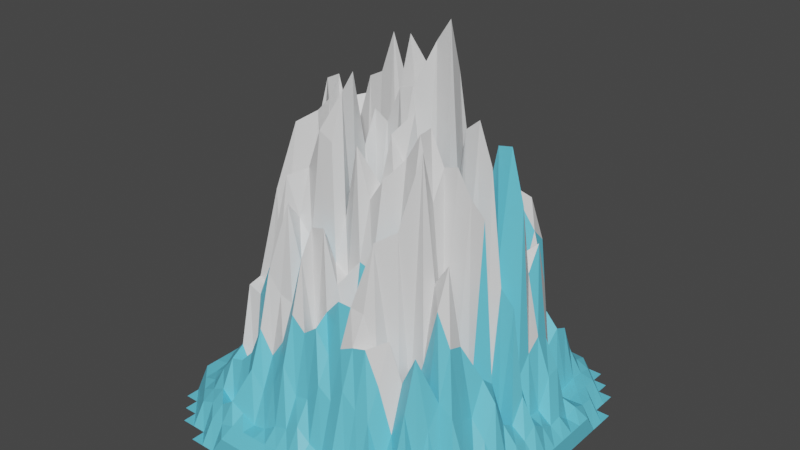 # Source: IceMountain5.blend  (saved by Blender 3.4.6; exported with 4.5.12 LTS)
import bpy
from mathutils import Matrix  # noqa: F401  (used for matrix-valued properties, if any)

bpy.ops.wm.read_factory_settings(use_empty=True)
scene = bpy.context.scene
scene.name = 'Scene'

# ---- collections
col_collection = bpy.data.collections.new('Collection'); scene.collection.children.link(col_collection)

# ---- materials (node trees are filled in below, after node groups)
mat_material_003 = bpy.data.materials.new('Material.003')
mat_material_003.use_transparent_shadow = False
mat_material_004 = bpy.data.materials.new('Material.004')
mat_material_004.use_transparent_shadow = False

# ---- material node trees
mat_material_003.use_nodes = True; mat_material_003.node_tree.nodes.clear()
_N = mat_material_003.node_tree.nodes; _L = mat_material_003.node_tree.links
n0 = _N.new('ShaderNodeBsdfPrincipled'); n0.name = 'Principled BSDF'; n0.location = (10, 300)
n0.distribution = 'GGX'
n0.subsurface_method = 'RANDOM_WALK_SKIN'
n0.inputs[0].default_value = (0.1336, 0.6121, 0.8, 1.0)
n0.inputs[3].default_value = 1.45
n0.inputs[27].default_value = (0.0, 0.0, 0.0, 1.0)
n0.inputs[28].default_value = 1.0
n1 = _N.new('ShaderNodeOutputMaterial'); n1.name = 'Material Output'; n1.location = (300, 300)
_L.new(n0.outputs[0], n1.inputs[0])
n1.is_active_output = True
mat_material_004.use_nodes = True; mat_material_004.node_tree.nodes.clear()
_N = mat_material_004.node_tree.nodes; _L = mat_material_004.node_tree.links
n0 = _N.new('ShaderNodeBsdfPrincipled'); n0.name = 'Principled BSDF'; n0.location = (10, 300)
n0.distribution = 'GGX'
n0.subsurface_method = 'RANDOM_WALK_SKIN'
n0.inputs[3].default_value = 1.45
n0.inputs[27].default_value = (0.0, 0.0, 0.0, 1.0)
n0.inputs[28].default_value = 1.0
n1 = _N.new('ShaderNodeOutputMaterial'); n1.name = 'Material Output'; n1.location = (300, 300)
_L.new(n0.outputs[0], n1.inputs[0])
n1.is_active_output = True

# ---- world
world_world = bpy.data.worlds.new('World'); scene.world = world_world
world_world.use_nodes = True; world_world.node_tree.nodes.clear()
_N = world_world.node_tree.nodes; _L = world_world.node_tree.links
n0 = _N.new('ShaderNodeOutputWorld'); n0.name = 'World Output'; n0.location = (300, 300)
n1 = _N.new('ShaderNodeBackground'); n1.name = 'Background'; n1.location = (10, 300)
n1.inputs[0].default_value = (0.05088, 0.05088, 0.05088, 1.0)
_L.new(n1.outputs[0], n0.inputs[0])
n0.is_active_output = True
world_world.color = (0.05088, 0.05088, 0.05088)
world_world.use_sun_shadow = False
world_world.sun_shadow_jitter_overblur = 0.0

# ---- meshes
me_landscape_002 = bpy.data.meshes.new('Landscape.002')
me_landscape_002.from_pydata([(-7.992, -6.007, -2.145), (-7.992, -5.34, -2.145), (-7.992, -4.673, -1.145), (-7.992, -4.007, -1.145), (-7.992, -3.34, -1.145), (-7.992, -2.673, -1.145), (-7.992, -2.007, -1.145), (-7.992, -1.34, -1.145), (-7.992, -0.6734, -1.145), (-7.992, -0.006689, -1.145), (-7.992, 0.66, -1.145), (-7.992, 1.327, -1.145), (-7.992, 1.993, -1.145), (-7.992, 2.66, -1.145), (-7.992, 3.327, -1.145), (-7.992, 3.993, -1.145), (-7.992, 4.66, -1.145), (-7.992, 5.327, -2.145), (-7.992, 5.993, -2.145), (-7.325, -6.673, -2.145), (-7.325, -6.007, -2.145), (-7.325, -5.34, -1.145), (-7.325, -4.673, -1.145), (-7.325, -4.007, -1.041), (-7.325, -3.34, -0.9667), (-7.325, -2.673, -0.5704), (-7.325, -2.007, -0.5082), (-7.325, -1.34, -0.2456), (-7.325, -0.6734, -0.3762), (-7.325, -0.006689, -0.001712), (-7.325, 0.66, 0.07228), (-7.325, 1.327, -0.07998), (-7.325, 1.993, -0.3793), (-7.325, 2.66, -0.604), (-7.325, 3.327, -1.045), (-7.325, 3.993, -1.059), (-7.325, 4.66, -1.145), (-7.325, 5.327, -1.145), (-7.325, 5.993, -2.145), (-7.325, 6.66, -2.145), (-6.658, -7.34, -2.145), (-6.658, -6.673, -2.145), (-6.658, -6.007, -1.145), (-6.658, -5.34, -0.9808), (-6.658, -4.673, -0.7187), (-6.658, -4.007, -0.5205), (-6.658, -3.34, -0.8043), (-6.658, -2.673, 1.329), (-6.658, -2.007, 0.2483), (-6.658, -1.34, 1.657), (-6.658, -0.6734, 1.334), (-6.658, -0.006689, 1.676), (-6.658, 0.66, 1.476), (-6.658, 1.327, 1.318), (-6.658, 1.993, 0.8383), (-6.658, 2.66, 1.63), (-6.658, 3.327, -1.018), (-6.658, 3.993, -1.057), (-6.658, 4.66, -0.5155), (-6.658, 5.327, -0.9986), (-6.658, 5.993, -1.145), (-6.658, 6.66, -2.145), (-6.658, 7.327, -2.145), (-5.992, -7.34, -2.145), (-5.992, -6.673, -1.141), (-5.992, -6.007, -0.8348), (-5.992, -5.34, -0.07528), (-5.992, -4.673, 0.4619), (-5.992, -4.007, 0.699), (-5.992, -3.34, 0.607), (-5.992, -2.673, 3.628), (-5.992, -2.007, 0.03556), (-5.992, -1.34, 4.057), (-5.992, -0.6734, 0.7645), (-5.992, -0.006689, 3.799), (-5.992, 0.66, 4.198), (-5.992, 1.327, 4.815), (-5.992, 1.993, 2.926), (-5.992, 2.66, 2.198), (-5.992, 3.327, 1.755), (-5.992, 3.993, -0.9358), (-5.992, 4.66, 0.2725), (-5.992, 5.327, -0.9275), (-5.992, 5.993, -1.054), (-5.992, 6.66, -1.138), (-5.992, 7.327, -2.145), (-5.992, 7.993, -2.145), (-5.325, -8.007, -2.145), (-5.325, -7.34, -2.145), (-5.325, -6.673, -0.8934), (-5.325, -6.007, -0.5062), (-5.325, -5.34, 0.7769), (-5.325, -4.673, 1.184), (-5.325, -4.007, 4.013), (-5.325, -3.34, 4.161), (-5.325, -2.673, 3.336), (-5.325, -2.007, -1.939), (-5.325, -1.34, 6.429), (-5.325, -0.6734, 5.25), (-5.325, -0.006689, 8.075), (-5.325, 0.66, 8.024), (-5.325, 1.327, 5.834), (-5.325, 1.993, 8.374), (-5.325, 2.66, 1.917), (-5.325, 3.327, 3.099), (-5.325, 3.993, 0.5154), (-5.325, 4.66, 1.308), (-5.325, 5.327, -0.4539), (-5.325, 5.993, -0.3523), (-5.325, 6.66, -1.036), (-5.325, 7.327, -1.145), (-5.325, 7.993, -2.145), (-4.658, -8.007, -2.145), (-4.658, -7.34, -1.116), (-4.658, -6.673, -0.6791), (-4.658, -6.007, -1.138), (-4.658, -5.34, 0.9705), (-4.658, -4.673, -0.274), (-4.658, -4.007, 3.772), (-4.658, -3.34, 3.733), (-4.658, -2.673, 8.437), (-4.658, -2.007, 0.9458), (-4.658, -1.34, 3.099), (-4.658, -0.6734, 8.643), (-4.658, -0.006689, 8.191), (-4.658, 0.66, 4.475), (-4.658, 1.327, 5.973), (-4.658, 1.993, 11.28), (-4.658, 2.66, 5.48), (-4.658, 3.327, 3.605), (-4.658, 3.993, 5.718), (-4.658, 4.66, 3.63), (-4.658, 5.327, -0.5097), (-4.658, 5.993, 0.1822), (-4.658, 6.66, -0.732), (-4.658, 7.327, -1.123), (-4.658, 7.993, -2.145), (-3.992, -8.007, -2.145), (-3.992, -7.34, -1.046), (-3.992, -6.673, -0.211), (-3.992, -6.007, -0.6291), (-3.992, -5.34, 1.663), (-3.992, -4.673, 2.418), (-3.992, -4.007, 5.334), (-3.992, -3.34, 3.95), (-3.992, -2.673, 7.444), (-3.992, -2.007, 11.49), (-3.992, -1.34, 5.632), (-3.992, -0.6734, 8.147), (-3.992, -0.006689, 12.87), (-3.992, 0.66, 4.678), (-3.992, 1.327, 5.457), (-3.992, 1.993, 10.43), (-3.992, 2.66, 11.46), (-3.992, 3.327, 5.724), (-3.992, 3.993, 3.082), (-3.992, 4.66, 3.748), (-3.992, 5.327, 0.4648), (-3.992, 5.993, 0.348), (-3.992, 6.66, -0.1589), (-3.992, 7.327, -1.008), (-3.992, 7.993, -1.145), (-3.325, -8.007, -1.145), (-3.325, -7.34, -0.854), (-3.325, -6.673, -0.5366), (-3.325, -6.007, 1.407), (-3.325, -5.34, 3.157), (-3.325, -4.673, 5.62), (-3.325, -4.007, 5.841), (-3.325, -3.34, 9.679), (-3.325, -2.673, 8.496), (-3.325, -2.007, 7.764), (-3.325, -1.34, 11.97), (-3.325, -0.6734, 12.26), (-3.325, -0.006689, 13.2), (-3.325, 0.66, 4.543), (-3.325, 1.327, 3.231), (-3.325, 1.993, 12.58), (-3.325, 2.66, 9.864), (-3.325, 3.327, 10.82), (-3.325, 3.993, 4.783), (-3.325, 4.66, 5.646), (-3.325, 5.327, 3.317), (-3.325, 5.993, 1.083), (-3.325, 6.66, -0.3642), (-3.325, 7.327, -0.8593), (-3.325, 7.993, -1.145), (-2.658, -8.007, -1.145), (-2.658, -7.34, -0.8439), (-2.658, -6.673, -0.8641), (-2.658, -6.007, 0.5891), (-2.658, -5.34, 2.09), (-2.658, -4.673, 4.816), (-2.658, -4.007, 8.857), (-2.658, -3.34, 7.927), (-2.658, -2.673, 10.02), (-2.658, -2.007, 2.643), (-2.658, -1.34, 0.8592), (-2.658, -0.6734, 4.45), (-2.658, -0.006689, 10.83), (-2.658, 0.66, 7.862), (-2.658, 1.327, 0.2277), (-2.658, 1.993, 12.92), (-2.658, 2.66, 7.583), (-2.658, 3.327, 10.04), (-2.658, 3.993, 6.809), (-2.658, 4.66, 1.39), (-2.658, 5.327, 1.336), (-2.658, 5.993, 1.672), (-2.658, 6.66, -0.4394), (-2.658, 7.327, -0.8199), (-2.658, 7.993, -1.145), (-1.992, -8.007, -1.145), (-1.992, -7.34, -0.8312), (-1.992, -6.673, -0.7213), (-1.992, -6.007, 1.229), (-1.992, -5.34, 3.035), (-1.992, -4.673, 4.626), (-1.992, -4.007, 6.174), (-1.992, -3.34, 7.157), (-1.992, -2.673, 11.82), (-1.992, -2.007, 1.635), (-1.992, -1.34, 1.752), (-1.992, -0.6734, 0.3348), (-1.992, -0.006689, 6.607), (-1.992, 0.66, 9.639), (-1.992, 1.327, 3.149), (-1.992, 1.993, 14.82), (-1.992, 2.66, 8.69), (-1.992, 3.327, 11.07), (-1.992, 3.993, 3.72), (-1.992, 4.66, 2.004), (-1.992, 5.327, 1.031), (-1.992, 5.993, 1.532), (-1.992, 6.66, -0.2206), (-1.992, 7.327, -0.8248), (-1.992, 7.993, -1.145), (-1.325, -8.007, -1.145), (-1.325, -7.34, -0.8314), (-1.325, -6.673, -0.2586), (-1.325, -6.007, 2.499), (-1.325, -5.34, 4.643), (-1.325, -4.673, 6.998), (-1.325, -4.007, 8.172), (-1.325, -3.34, 6.935), (-1.325, -2.673, 11.48), (-1.325, -2.007, 13.43), (-1.325, -1.34, 14.11), (-1.325, -0.6734, 10.74), (-1.325, -0.006689, 12.15), (-1.325, 0.66, 5.65), (-1.325, 1.327, 3.649), (-1.325, 1.993, 9.302), (-1.325, 2.66, 11.1), (-1.325, 3.327, 11.67), (-1.325, 3.993, 0.02399), (-1.325, 4.66, 5.487), (-1.325, 5.327, 4.341), (-1.325, 5.993, 0.9636), (-1.325, 6.66, 0.3526), (-1.325, 7.327, -0.662), (-1.325, 7.993, -1.145), (-0.6583, -8.007, -1.145), (-0.6583, -7.34, -0.7614), (-0.6583, -6.673, -0.08035), (-0.6583, -6.007, 1.218), (-0.6583, -5.34, 4.031), (-0.6583, -4.673, 2.848), (-0.6583, -4.007, 8.344), (-0.6583, -3.34, 6.493), (-0.6583, -2.673, 8.31), (-0.6583, -2.007, 4.282), (-0.6583, -1.34, 1.069), (-0.6583, -0.6734, 7.583), (-0.6583, -0.006689, 11.74), (-0.6583, 0.66, 5.824), (-0.6583, 1.327, 12.52), (-0.6583, 1.993, 1.88), (-0.6583, 2.66, 6.544), (-0.6583, 3.327, 8.826), (-0.6583, 3.993, 0.193), (-0.6583, 4.66, 2.163), (-0.6583, 5.327, 3.025), (-0.6583, 5.993, 2.532), (-0.6583, 6.66, 0.2626), (-0.6583, 7.327, -0.8429), (-0.6583, 7.993, -1.145), (0.008361, -8.007, -1.145), (0.008361, -7.34, -0.7526), (0.008361, -6.673, 0.3648), (0.008361, -6.007, 1.403), (0.008361, -5.34, 4.533), (0.008361, -4.673, 4.985), (0.008361, -4.007, 5.949), (0.008361, -3.34, 5.924), (0.008361, -2.673, 11.71), (0.008361, -2.007, 2.451), (0.008361, -1.34, -0.866), (0.008361, -0.6734, 4.577), (0.008361, -0.006689, 13.38), (0.008361, 0.66, 15.45), (0.008361, 1.327, 9.838), (0.008361, 1.993, 0.1337), (0.008361, 2.66, 0.5771), (0.008361, 3.327, 4.53), (0.008361, 3.993, 7.562), (0.008361, 4.66, 5.572), (0.008361, 5.327, 1.892), (0.008361, 5.993, 1.85), (0.008361, 6.66, 0.4531), (0.008361, 7.327, -0.6913), (0.008361, 7.993, -1.145), (0.675, -8.007, -1.145), (0.675, -7.34, -0.652), (0.675, -6.673, -0.1684), (0.675, -6.007, 2.367), (0.675, -5.34, 3.503), (0.675, -4.673, 5.743), (0.675, -4.007, 2.91), (0.675, -3.34, 6.998), (0.675, -2.673, 9.549), (0.675, -2.007, 9.954), (0.675, -1.34, 11.93), (0.675, -0.6734, 10.85), (0.675, -0.006689, 13.54), (0.675, 0.66, 9.36), (0.675, 1.327, 13.7), (0.675, 1.993, 6.276), (0.675, 2.66, 4.108), (0.675, 3.327, 10.28), (0.675, 3.993, 1.146), (0.675, 4.66, 5.194), (0.675, 5.327, 2.437), (0.675, 5.993, 1.549), (0.675, 6.66, -0.1687), (0.675, 7.327, -0.9878), (0.675, 7.993, -1.145), (1.342, -8.007, -1.145), (1.342, -7.34, -0.9026), (1.342, -6.673, -0.4458), (1.342, -6.007, 1.914), (1.342, -5.34, 4.088), (1.342, -4.673, 5.724), (1.342, -4.007, 4.243), (1.342, -3.34, 6.794), (1.342, -2.673, 10.55), (1.342, -2.007, 10.52), (1.342, -1.34, 10.75), (1.342, -0.6734, 12.84), (1.342, -0.006689, 7.553), (1.342, 0.66, 15.43), (1.342, 1.327, 13.9), (1.342, 1.993, 13.21), (1.342, 2.66, 8.555), (1.342, 3.327, 2.292), (1.342, 3.993, -0.9408), (1.342, 4.66, 5.629), (1.342, 5.327, 4.125), (1.342, 5.993, 0.8193), (1.342, 6.66, -0.08615), (1.342, 7.327, -1.109), (1.342, 7.993, -1.145), (2.008, -8.007, -1.145), (2.008, -7.34, -1.029), (2.008, -6.673, 0.2532), (2.008, -6.007, 2.697), (2.008, -5.34, 4.416), (2.008, -4.673, 5.661), (2.008, -4.007, 8.574), (2.008, -3.34, 8.204), (2.008, -2.673, 6.569), (2.008, -2.007, 11.47), (2.008, -1.34, 11.58), (2.008, -0.6734, 5.992), (2.008, -0.006689, 4.253), (2.008, 0.66, 16.43), (2.008, 1.327, 14.14), (2.008, 1.993, 7.11), (2.008, 2.66, 1.176), (2.008, 3.327, -1.026), (2.008, 3.993, -0.6609), (2.008, 4.66, 4.312), (2.008, 5.327, 3.552), (2.008, 5.993, 1.589), (2.008, 6.66, 0.4828), (2.008, 7.327, -0.9635), (2.008, 7.993, -1.145), (2.675, -8.007, -1.145), (2.675, -7.34, -0.7284), (2.675, -6.673, -0.7306), (2.675, -6.007, 2.073), (2.675, -5.34, 4.61), (2.675, -4.673, 3.922), (2.675, -4.007, 4.454), (2.675, -3.34, 9.001), (2.675, -2.673, 8.491), (2.675, -2.007, 12.65), (2.675, -1.34, 12.72), (2.675, -0.6734, 0.04587), (2.675, -0.006689, 5.679), (2.675, 0.66, 7.985), (2.675, 1.327, 5.87), (2.675, 1.993, 7.078), (2.675, 2.66, 2.531), (2.675, 3.327, 5.22), (2.675, 3.993, 4.965), (2.675, 4.66, 6.342), (2.675, 5.327, 4.162), (2.675, 5.993, 1.428), (2.675, 6.66, 0.2566), (2.675, 7.327, -0.7119), (2.675, 7.993, -1.145), (3.342, -8.007, -1.145), (3.342, -7.34, -0.9434), (3.342, -6.673, -0.8149), (3.342, -6.007, 1.767), (3.342, -5.34, 3.163), (3.342, -4.673, 4.942), (3.342, -4.007, -0.2254), (3.342, -3.34, 1.325), (3.342, -2.673, 12.38), (3.342, -2.007, 9.995), (3.342, -1.34, 11.24), (3.342, -0.6734, 2.367), (3.342, -0.006689, 12.41), (3.342, 0.66, 2.993), (3.342, 1.327, 7.931), (3.342, 1.993, 5.6), (3.342, 2.66, 8.769), (3.342, 3.327, 8.873), (3.342, 3.993, 7.644), (3.342, 4.66, 7.142), (3.342, 5.327, 3.439), (3.342, 5.993, 1.408), (3.342, 6.66, 0.08188), (3.342, 7.327, -0.871), (3.342, 7.993, -1.145), (4.008, -8.007, -1.145), (4.008, -7.34, -1.08), (4.008, -6.673, -0.3947), (4.008, -6.007, -0.2222), (4.008, -5.34, 1.141), (4.008, -4.673, 3.27), (4.008, -4.007, -0.7528), (4.008, -3.34, 3.486), (4.008, -2.673, 6.947), (4.008, -2.007, 3.524), (4.008, -1.34, 11.45), (4.008, -0.6734, 4.574), (4.008, -0.006689, 12.97), (4.008, 0.66, 1.581), (4.008, 1.327, 11.48), (4.008, 1.993, 4.456), (4.008, 2.66, 4.718), (4.008, 3.327, 7.979), (4.008, 3.993, 8.212), (4.008, 4.66, 2.285), (4.008, 5.327, 1.758), (4.008, 5.993, 0.3383), (4.008, 6.66, -0.4266), (4.008, 7.327, -0.9849), (4.008, 7.993, -1.145), (4.675, -8.007, -2.145), (4.675, -7.34, -1.096), (4.675, -6.673, -0.6035), (4.675, -6.007, 0.1805), (4.675, -5.34, 2.459), (4.675, -4.673, 4.706), (4.675, -4.007, 1.169), (4.675, -3.34, 6.21), (4.675, -2.673, 7.936), (4.675, -2.007, 2.612), (4.675, -1.34, 10.3), (4.675, -0.6734, 1.793), (4.675, -0.006689, 11.18), (4.675, 0.66, 6.185), (4.675, 1.327, 11.61), (4.675, 1.993, 6.366), (4.675, 2.66, 5.187), (4.675, 3.327, 7.089), (4.675, 3.993, 6.422), (4.675, 4.66, 2.536), (4.675, 5.327, 0.324), (4.675, 5.993, -0.2274), (4.675, 6.66, -0.627), (4.675, 7.327, -1.096), (4.675, 7.993, -2.145), (5.342, -8.007, -2.145), (5.342, -7.34, -1.145), (5.342, -6.673, -0.9616), (5.342, -6.007, -0.1505), (5.342, -5.34, -0.4141), (5.342, -4.673, 1.577), (5.342, -4.007, 2.536), (5.342, -3.34, 4.753), (5.342, -2.673, 4.549), (5.342, -2.007, -0.5202), (5.342, -1.34, 9.635), (5.342, -0.6734, -0.63), (5.342, -0.006689, 6.023), (5.342, 0.66, 3.734), (5.342, 1.327, 9.233), (5.342, 1.993, 5.822), (5.342, 2.66, 6.978), (5.342, 3.327, 4.748), (5.342, 3.993, 1.209), (5.342, 4.66, 1.807), (5.342, 5.327, 1.521), (5.342, 5.993, -0.000322), (5.342, 6.66, -0.8689), (5.342, 7.327, -1.145), (5.342, 7.993, -2.145), (6.008, -8.007, -2.145), (6.008, -7.34, -2.145), (6.008, -6.673, -1.139), (6.008, -6.007, -0.9978), (6.008, -5.34, -1.027), (6.008, -4.673, -0.7194), (6.008, -4.007, 2.093), (6.008, -3.34, 1.694), (6.008, -2.673, 1.397), (6.008, -2.007, 2.92), (6.008, -1.34, 2.344), (6.008, -0.6734, -0.4623), (6.008, -0.006689, 5.323), (6.008, 0.66, 1.539), (6.008, 1.327, 2.444), (6.008, 1.993, 2.979), (6.008, 2.66, 2.575), (6.008, 3.327, -0.3525), (6.008, 3.993, -1.145), (6.008, 4.66, -1.042), (6.008, 5.327, -0.9669), (6.008, 5.993, -1.016), (6.008, 6.66, -1.143), (6.008, 7.327, -2.145), (6.008, 7.993, -2.145), (6.675, -7.34, -2.145), (6.675, -6.673, -2.145), (6.675, -6.007, -1.145), (6.675, -5.34, -1.121), (6.675, -4.673, -0.9947), (6.675, -4.007, 0.1135), (6.675, -3.34, -0.1788), (6.675, -2.673, 0.5498), (6.675, -2.007, 2.042), (6.675, -1.34, 0.6106), (6.675, -0.6734, 0.172), (6.675, -0.006689, 1.28), (6.675, 0.66, -0.1026), (6.675, 1.327, -0.1896), (6.675, 1.993, 1.217), (6.675, 2.66, 1.31), (6.675, 3.327, -0.6531), (6.675, 3.993, -1.138), (6.675, 4.66, -1.07), (6.675, 5.327, -1.101), (6.675, 5.993, -1.145), (6.675, 6.66, -2.145), (6.675, 7.327, -2.145), (7.342, -6.673, -2.145), (7.342, -6.007, -2.145), (7.342, -5.34, -2.145), (7.342, -4.673, -1.145), (7.342, -4.007, -1.088), (7.342, -3.34, -0.9564), (7.342, -2.673, -0.675), (7.342, -2.007, -0.4723), (7.342, -1.34, -0.1436), (7.342, -0.6734, -0.3244), (7.342, -0.006689, 0.1146), (7.342, 0.66, -0.3594), (7.342, 1.327, -0.6892), (7.342, 1.993, -0.5796), (7.342, 2.66, -1.087), (7.342, 3.327, -0.822), (7.342, 3.993, -1.094), (7.342, 4.66, -1.145), (7.342, 5.327, -2.145), (7.342, 5.993, -2.145), (7.342, 6.66, -2.145), (8.008, -5.34, -2.145), (8.008, -4.673, -2.145), (8.008, -4.007, -2.145), (8.008, -3.34, -1.145), (8.008, -2.673, -1.145), (8.008, -2.007, -1.145), (8.008, -1.34, -1.145), (8.008, -0.6734, -1.145), (8.008, -0.006689, -1.145), (8.008, 0.66, -1.145), (8.008, 1.327, -1.145), (8.008, 1.993, -1.145), (8.008, 2.66, -1.145), (8.008, 3.327, -1.145), (8.008, 3.993, -2.145), (8.008, 4.66, -2.145), (8.008, 5.327, -2.145)], [], [(20, 21, 1, 0), (21, 22, 2, 1), (22, 23, 3, 2), (23, 24, 4, 3), (24, 25, 5, 4), (25, 26, 6, 5), (26, 27, 7, 6), (27, 28, 8, 7), (28, 29, 9, 8), (29, 30, 10, 9), (30, 31, 11, 10), (31, 32, 12, 11), (32, 33, 13, 12), (33, 34, 14, 13), (34, 35, 15, 14), (35, 36, 16, 15), (36, 37, 17, 16), (37, 38, 18, 17), (41, 42, 20, 19), (42, 43, 21, 20), (43, 44, 22, 21), (44, 45, 23, 22), (45, 46, 24, 23), (46, 47, 25, 24), (47, 48, 26, 25), (48, 49, 27, 26), (49, 50, 28, 27), (50, 51, 29, 28), (51, 52, 30, 29), (52, 53, 31, 30), (53, 54, 32, 31), (54, 55, 33, 32), (55, 56, 34, 33), (56, 57, 35, 34), (57, 58, 36, 35), (58, 59, 37, 36), (59, 60, 38, 37), (60, 61, 39, 38), (63, 64, 41, 40), (64, 65, 42, 41), (65, 66, 43, 42), (66, 67, 44, 43), (67, 68, 45, 44), (68, 69, 46, 45), (69, 70, 47, 46), (70, 71, 48, 47), (71, 72, 49, 48), (72, 73, 50, 49), (73, 74, 51, 50), (74, 75, 52, 51), (75, 76, 53, 52), (76, 77, 54, 53), (77, 78, 55, 54), (78, 79, 56, 55), (79, 80, 57, 56), (80, 81, 58, 57), (81, 82, 59, 58), (82, 83, 60, 59), (83, 84, 61, 60), (84, 85, 62, 61), (88, 89, 64, 63), (89, 90, 65, 64), (90, 91, 66, 65), (91, 92, 67, 66), (92, 93, 68, 67), (93, 94, 69, 68), (94, 95, 70, 69), (95, 96, 71, 70), (96, 97, 72, 71), (97, 98, 73, 72), (98, 99, 74, 73), (99, 100, 75, 74), (100, 101, 76, 75), (101, 102, 77, 76), (102, 103, 78, 77), (103, 104, 79, 78), (104, 105, 80, 79), (105, 106, 81, 80), (106, 107, 82, 81), (107, 108, 83, 82), (108, 109, 84, 83), (109, 110, 85, 84), (110, 111, 86, 85), (112, 113, 88, 87), (113, 114, 89, 88), (114, 115, 90, 89), (115, 116, 91, 90), (116, 117, 92, 91), (117, 118, 93, 92), (118, 119, 94, 93), (119, 120, 95, 94), (120, 121, 96, 95), (121, 122, 97, 96), (122, 123, 98, 97), (123, 124, 99, 98), (124, 125, 100, 99), (125, 126, 101, 100), (126, 127, 102, 101), (127, 128, 103, 102), (128, 129, 104, 103), (129, 130, 105, 104), (130, 131, 106, 105), (131, 132, 107, 106), (132, 133, 108, 107), (133, 134, 109, 108), (134, 135, 110, 109), (135, 136, 111, 110), (137, 138, 113, 112), (138, 139, 114, 113), (139, 140, 115, 114), (140, 141, 116, 115), (141, 142, 117, 116), (142, 143, 118, 117), (143, 144, 119, 118), (144, 145, 120, 119), (145, 146, 121, 120), (146, 147, 122, 121), (147, 148, 123, 122), (148, 149, 124, 123), (149, 150, 125, 124), (150, 151, 126, 125), (151, 152, 127, 126), (152, 153, 128, 127), (153, 154, 129, 128), (154, 155, 130, 129), (155, 156, 131, 130), (156, 157, 132, 131), (157, 158, 133, 132), (158, 159, 134, 133), (159, 160, 135, 134), (160, 161, 136, 135), (162, 163, 138, 137), (163, 164, 139, 138), (164, 165, 140, 139), (165, 166, 141, 140), (166, 167, 142, 141), (167, 168, 143, 142), (168, 169, 144, 143), (169, 170, 145, 144), (170, 171, 146, 145), (171, 172, 147, 146), (172, 173, 148, 147), (173, 174, 149, 148), (174, 175, 150, 149), (175, 176, 151, 150), (176, 177, 152, 151), (177, 178, 153, 152), (178, 179, 154, 153), (179, 180, 155, 154), (180, 181, 156, 155), (181, 182, 157, 156), (182, 183, 158, 157), (183, 184, 159, 158), (184, 185, 160, 159), (185, 186, 161, 160), (187, 188, 163, 162), (188, 189, 164, 163), (189, 190, 165, 164), (190, 191, 166, 165), (191, 192, 167, 166), (192, 193, 168, 167), (193, 194, 169, 168), (194, 195, 170, 169), (195, 196, 171, 170), (196, 197, 172, 171), (197, 198, 173, 172), (198, 199, 174, 173), (199, 200, 175, 174), (200, 201, 176, 175), (201, 202, 177, 176), (202, 203, 178, 177), (203, 204, 179, 178), (204, 205, 180, 179), (205, 206, 181, 180), (206, 207, 182, 181), (207, 208, 183, 182), (208, 209, 184, 183), (209, 210, 185, 184), (210, 211, 186, 185), (212, 213, 188, 187), (213, 214, 189, 188), (214, 215, 190, 189), (215, 216, 191, 190), (216, 217, 192, 191), (217, 218, 193, 192), (218, 219, 194, 193), (219, 220, 195, 194), (220, 221, 196, 195), (221, 222, 197, 196), (222, 223, 198, 197), (223, 224, 199, 198), (224, 225, 200, 199), (225, 226, 201, 200), (226, 227, 202, 201), (227, 228, 203, 202), (228, 229, 204, 203), (229, 230, 205, 204), (230, 231, 206, 205), (231, 232, 207, 206), (232, 233, 208, 207), (233, 234, 209, 208), (234, 235, 210, 209), (235, 236, 211, 210), (237, 238, 213, 212), (238, 239, 214, 213), (239, 240, 215, 214), (240, 241, 216, 215), (241, 242, 217, 216), (242, 243, 218, 217), (243, 244, 219, 218), (244, 245, 220, 219), (245, 246, 221, 220), (246, 247, 222, 221), (247, 248, 223, 222), (248, 249, 224, 223), (249, 250, 225, 224), (250, 251, 226, 225), (251, 252, 227, 226), (252, 253, 228, 227), (253, 254, 229, 228), (254, 255, 230, 229), (255, 256, 231, 230), (256, 257, 232, 231), (257, 258, 233, 232), (258, 259, 234, 233), (259, 260, 235, 234), (260, 261, 236, 235), (262, 263, 238, 237), (263, 264, 239, 238), (264, 265, 240, 239), (265, 266, 241, 240), (266, 267, 242, 241), (267, 268, 243, 242), (268, 269, 244, 243), (269, 270, 245, 244), (270, 271, 246, 245), (271, 272, 247, 246), (272, 273, 248, 247), (273, 274, 249, 248), (274, 275, 250, 249), (275, 276, 251, 250), (276, 277, 252, 251), (277, 278, 253, 252), (278, 279, 254, 253), (279, 280, 255, 254), (280, 281, 256, 255), (281, 282, 257, 256), (282, 283, 258, 257), (283, 284, 259, 258), (284, 285, 260, 259), (285, 286, 261, 260), (287, 288, 263, 262), (288, 289, 264, 263), (289, 290, 265, 264), (290, 291, 266, 265), (291, 292, 267, 266), (292, 293, 268, 267), (293, 294, 269, 268), (294, 295, 270, 269), (295, 296, 271, 270), (296, 297, 272, 271), (297, 298, 273, 272), (298, 299, 274, 273), (299, 300, 275, 274), (300, 301, 276, 275), (301, 302, 277, 276), (302, 303, 278, 277), (303, 304, 279, 278), (304, 305, 280, 279), (305, 306, 281, 280), (306, 307, 282, 281), (307, 308, 283, 282), (308, 309, 284, 283), (309, 310, 285, 284), (310, 311, 286, 285), (312, 313, 288, 287), (313, 314, 289, 288), (314, 315, 290, 289), (315, 316, 291, 290), (316, 317, 292, 291), (317, 318, 293, 292), (318, 319, 294, 293), (319, 320, 295, 294), (320, 321, 296, 295), (321, 322, 297, 296), (322, 323, 298, 297), (323, 324, 299, 298), (324, 325, 300, 299), (325, 326, 301, 300), (326, 327, 302, 301), (327, 328, 303, 302), (328, 329, 304, 303), (329, 330, 305, 304), (330, 331, 306, 305), (331, 332, 307, 306), (332, 333, 308, 307), (333, 334, 309, 308), (334, 335, 310, 309), (335, 336, 311, 310), (337, 338, 313, 312), (338, 339, 314, 313), (339, 340, 315, 314), (340, 341, 316, 315), (341, 342, 317, 316), (342, 343, 318, 317), (343, 344, 319, 318), (344, 345, 320, 319), (345, 346, 321, 320), (346, 347, 322, 321), (347, 348, 323, 322), (348, 349, 324, 323), (349, 350, 325, 324), (350, 351, 326, 325), (351, 352, 327, 326), (352, 353, 328, 327), (353, 354, 329, 328), (354, 355, 330, 329), (355, 356, 331, 330), (356, 357, 332, 331), (357, 358, 333, 332), (358, 359, 334, 333), (359, 360, 335, 334), (360, 361, 336, 335), (362, 363, 338, 337), (363, 364, 339, 338), (364, 365, 340, 339), (365, 366, 341, 340), (366, 367, 342, 341), (367, 368, 343, 342), (368, 369, 344, 343), (369, 370, 345, 344), (370, 371, 346, 345), (371, 372, 347, 346), (372, 373, 348, 347), (373, 374, 349, 348), (374, 375, 350, 349), (375, 376, 351, 350), (376, 377, 352, 351), (377, 378, 353, 352), (378, 379, 354, 353), (379, 380, 355, 354), (380, 381, 356, 355), (381, 382, 357, 356), (382, 383, 358, 357), (383, 384, 359, 358), (384, 385, 360, 359), (385, 386, 361, 360), (387, 388, 363, 362), (388, 389, 364, 363), (389, 390, 365, 364), (390, 391, 366, 365), (391, 392, 367, 366), (392, 393, 368, 367), (393, 394, 369, 368), (394, 395, 370, 369), (395, 396, 371, 370), (396, 397, 372, 371), (397, 398, 373, 372), (398, 399, 374, 373), (399, 400, 375, 374), (400, 401, 376, 375), (401, 402, 377, 376), (402, 403, 378, 377), (403, 404, 379, 378), (404, 405, 380, 379), (405, 406, 381, 380), (406, 407, 382, 381), (407, 408, 383, 382), (408, 409, 384, 383), (409, 410, 385, 384), (410, 411, 386, 385), (412, 413, 388, 387), (413, 414, 389, 388), (414, 415, 390, 389), (415, 416, 391, 390), (416, 417, 392, 391), (417, 418, 393, 392), (418, 419, 394, 393), (419, 420, 395, 394), (420, 421, 396, 395), (421, 422, 397, 396), (422, 423, 398, 397), (423, 424, 399, 398), (424, 425, 400, 399), (425, 426, 401, 400), (426, 427, 402, 401), (427, 428, 403, 402), (428, 429, 404, 403), (429, 430, 405, 404), (430, 431, 406, 405), (431, 432, 407, 406), (432, 433, 408, 407), (433, 434, 409, 408), (434, 435, 410, 409), (435, 436, 411, 410), (437, 438, 413, 412), (438, 439, 414, 413), (439, 440, 415, 414), (440, 441, 416, 415), (441, 442, 417, 416), (442, 443, 418, 417), (443, 444, 419, 418), (444, 445, 420, 419), (445, 446, 421, 420), (446, 447, 422, 421), (447, 448, 423, 422), (448, 449, 424, 423), (449, 450, 425, 424), (450, 451, 426, 425), (451, 452, 427, 426), (452, 453, 428, 427), (453, 454, 429, 428), (454, 455, 430, 429), (455, 456, 431, 430), (456, 457, 432, 431), (457, 458, 433, 432), (458, 459, 434, 433), (459, 460, 435, 434), (460, 461, 436, 435), (462, 463, 438, 437), (463, 464, 439, 438), (464, 465, 440, 439), (465, 466, 441, 440), (466, 467, 442, 441), (467, 468, 443, 442), (468, 469, 444, 443), (469, 470, 445, 444), (470, 471, 446, 445), (471, 472, 447, 446), (472, 473, 448, 447), (473, 474, 449, 448), (474, 475, 450, 449), (475, 476, 451, 450), (476, 477, 452, 451), (477, 478, 453, 452), (478, 479, 454, 453), (479, 480, 455, 454), (480, 481, 456, 455), (481, 482, 457, 456), (482, 483, 458, 457), (483, 484, 459, 458), (484, 485, 460, 459), (485, 486, 461, 460), (487, 488, 463, 462), (488, 489, 464, 463), (489, 490, 465, 464), (490, 491, 466, 465), (491, 492, 467, 466), (492, 493, 468, 467), (493, 494, 469, 468), (494, 495, 470, 469), (495, 496, 471, 470), (496, 497, 472, 471), (497, 498, 473, 472), (498, 499, 474, 473), (499, 500, 475, 474), (500, 501, 476, 475), (501, 502, 477, 476), (502, 503, 478, 477), (503, 504, 479, 478), (504, 505, 480, 479), (505, 506, 481, 480), (506, 507, 482, 481), (507, 508, 483, 482), (508, 509, 484, 483), (509, 510, 485, 484), (510, 511, 486, 485), (512, 513, 488, 487), (513, 514, 489, 488), (514, 515, 490, 489), (515, 516, 491, 490), (516, 517, 492, 491), (517, 518, 493, 492), (518, 519, 494, 493), (519, 520, 495, 494), (520, 521, 496, 495), (521, 522, 497, 496), (522, 523, 498, 497), (523, 524, 499, 498), (524, 525, 500, 499), (525, 526, 501, 500), (526, 527, 502, 501), (527, 528, 503, 502), (528, 529, 504, 503), (529, 530, 505, 504), (530, 531, 506, 505), (531, 532, 507, 506), (532, 533, 508, 507), (533, 534, 509, 508), (534, 535, 510, 509), (535, 536, 511, 510), (537, 538, 514, 513), (538, 539, 515, 514), (539, 540, 516, 515), (540, 541, 517, 516), (541, 542, 518, 517), (542, 543, 519, 518), (543, 544, 520, 519), (544, 545, 521, 520), (545, 546, 522, 521), (546, 547, 523, 522), (547, 548, 524, 523), (548, 549, 525, 524), (549, 550, 526, 525), (550, 551, 527, 526), (551, 552, 528, 527), (552, 553, 529, 528), (553, 554, 530, 529), (554, 555, 531, 530), (555, 556, 532, 531), (556, 557, 533, 532), (557, 558, 534, 533), (558, 559, 535, 534), (436, 461, 486, 136, 161, 186, 211, 236, 261, 286, 311, 336, 361, 386, 411), (560, 561, 539, 538), (561, 562, 540, 539), (562, 563, 541, 540), (563, 564, 542, 541), (564, 565, 543, 542), (565, 566, 544, 543), (566, 567, 545, 544), (567, 568, 546, 545), (568, 569, 547, 546), (569, 570, 548, 547), (570, 571, 549, 548), (571, 572, 550, 549), (572, 573, 551, 550), (573, 574, 552, 551), (574, 575, 553, 552), (575, 576, 554, 553), (576, 577, 555, 554), (577, 578, 556, 555), (578, 579, 557, 556), (579, 580, 558, 557), (587, 586, 585, 584, 583, 595, 594, 593, 592, 591, 590, 589, 588), (13, 14, 15, 16, 17, 1, 2, 3, 4, 5, 6, 7, 8, 9, 10, 11, 12), (387, 362, 337, 312, 287, 262, 237, 212, 187, 162, 137, 462, 437, 412), (581, 582, 563, 562), (582, 583, 564, 563), (583, 584, 565, 564), (584, 585, 566, 565), (585, 586, 567, 566), (586, 587, 568, 567), (587, 588, 569, 568), (588, 589, 570, 569), (589, 590, 571, 570), (590, 591, 572, 571), (591, 592, 573, 572), (592, 593, 574, 573), (593, 594, 575, 574), (594, 595, 576, 575), (595, 596, 577, 576), (596, 597, 578, 577)])
me_landscape_002.polygons.foreach_set('material_index', [0, 0, 0, 0, 0, 0, 0, 0, 0, 0, 0, 0, 0, 0, 0, 0, 0, 0, 0, 0, 0, 0, 0, 0, 0, 0, 0, 0, 0, 0, 0, 0, 0, 0, 0, 0, 0, 0, 0, 0, 0, 0, 0, 0, 0, 0, 0, 0, 0, 0, 0, 0, 0, 0, 0, 0, 0, 0, 0, 0, 0, 0, 0, 0, 0, 0, 0, 0, 0, 0, 1, 1, 1, 1, 1, 0, 0, 0, 0, 0, 0, 0, 0, 0, 0, 0, 0, 0, 1, 1, 1, 1, 0, 1, 1, 1, 0, 1, 1, 0, 1, 0, 0, 0, 0, 0, 0, 0, 0, 0, 0, 0, 0, 0, 1, 1, 1, 1, 1, 1, 0, 1, 1, 1, 1, 0, 0, 0, 0, 0, 0, 0, 0, 0, 0, 0, 0, 1, 1, 1, 1, 1, 1, 1, 0, 1, 1, 1, 1, 1, 1, 0, 0, 0, 0, 0, 0, 0, 0, 1, 1, 1, 1, 1, 1, 1, 1, 1, 0, 1, 1, 0, 1, 1, 1, 0, 0, 0, 0, 0, 0, 0, 0, 1, 1, 1, 1, 1, 0, 0, 1, 1, 0, 1, 1, 1, 1, 1, 0, 0, 0, 0, 0, 0, 0, 0, 0, 0, 0, 0, 1, 1, 1, 1, 1, 1, 0, 1, 1, 1, 0, 0, 1, 1, 0, 0, 0, 0, 0, 0, 0, 1, 1, 0, 1, 1, 1, 1, 1, 1, 1, 1, 0, 0, 0, 0, 1, 0, 0, 0, 0, 0, 0, 0, 0, 0, 1, 1, 1, 1, 0, 0, 1, 1, 1, 1, 0, 0, 0, 0, 0, 0, 0, 0, 0, 0, 0, 0, 0, 0, 1, 1, 1, 1, 0, 0, 1, 1, 1, 1, 0, 0, 0, 0, 0, 0, 0, 0, 0, 0, 0, 0, 0, 0, 0, 0, 1, 1, 1, 1, 1, 1, 1, 1, 1, 1, 1, 0, 1, 0, 0, 0, 0, 0, 0, 0, 0, 1, 1, 0, 1, 1, 1, 1, 1, 1, 1, 1, 1, 0, 0, 0, 0, 0, 0, 0, 0, 0, 0, 0, 0, 1, 1, 1, 0, 1, 1, 0, 0, 1, 1, 1, 0, 0, 0, 0, 0, 0, 0, 0, 0, 0, 0, 0, 0, 1, 1, 1, 1, 1, 1, 1, 1, 1, 1, 1, 0, 1, 1, 0, 0, 0, 0, 0, 0, 0, 0, 0, 0, 1, 1, 0, 1, 1, 1, 1, 1, 1, 0, 1, 0, 1, 1, 1, 0, 0, 0, 0, 0, 0, 0, 0, 0, 0, 0, 0, 1, 1, 1, 0, 1, 1, 0, 1, 1, 0, 1, 0, 0, 0, 0, 0, 0, 0, 0, 0, 0, 0, 0, 0, 1, 0, 1, 1, 1, 1, 0, 1, 1, 1, 0, 0, 0, 0, 0, 0, 0, 0, 0, 0, 0, 0, 0, 0, 0, 0, 0, 1, 0, 0, 0, 1, 0, 1, 0, 0, 0, 0, 0, 0, 0, 0, 0, 0, 0, 0, 0, 0, 0, 0, 0, 0, 0, 0, 0, 0, 0, 0, 0, 0, 0, 0, 0, 0, 0, 0, 0, 0, 0, 0, 0, 0, 0, 0, 0, 0, 0, 0, 0, 0, 0, 0, 0, 0, 0, 0, 0, 0, 0, 0, 0, 0, 0, 0, 0, 0, 0, 0, 0, 0, 0, 0, 0])
me_landscape_002.materials.append(mat_material_003)
me_landscape_002.materials.append(mat_material_004)
me_landscape_002.use_remesh_fix_poles = True
me_landscape_002.use_remesh_preserve_attributes = False
me_landscape_002.update()

# ---- objects
ob_landscape_002 = bpy.data.objects.new('Landscape.002', me_landscape_002)

# ---- transforms, parenting, visibility, modifiers, constraints
ob_landscape_002.location = (0.0, 0.0, 0.0)

# ---- collection membership
col_collection.objects.link(ob_landscape_002)

# ---- scene / render settings (as saved in the file)
scene.frame_start = 1; scene.frame_end = 250; scene.frame_set(1)
scene.render.engine = 'BLENDER_EEVEE_NEXT'
scene.cycles.sampling_pattern = 'TABULATED_SOBOL'
scene.cycles.use_light_tree = False
scene.view_settings.view_transform = 'Filmic'
bpy.context.view_layer.update()

# ---- added for rendering (the .blend has no active camera and no usable light): camera, sun
cam_auto = bpy.data.cameras.new('AutoCamera')
cam_auto.lens = 50.0
cam_auto.sensor_width = 36.0
cam_auto.clip_end = 1000.0
ob_auto_camera = bpy.data.objects.new('AutoCamera', cam_auto)
scene.collection.objects.link(ob_auto_camera)
ob_auto_camera.location = (27.0975, -32.5137, 28.8161)
ob_auto_camera.rotation_euler = (1.09748, -7.21219e-08, 0.694738)
scene.camera = ob_auto_camera
light_auto_sun = bpy.data.lights.new('AutoSun', 'SUN')
light_auto_sun.energy = 3.0
light_auto_sun.angle = 0.0523599
ob_auto_sun = bpy.data.objects.new('AutoSun', light_auto_sun)
scene.collection.objects.link(ob_auto_sun)
ob_auto_sun.rotation_euler = (0.872665, 0.174533, 0.523599)
bpy.context.view_layer.update()
